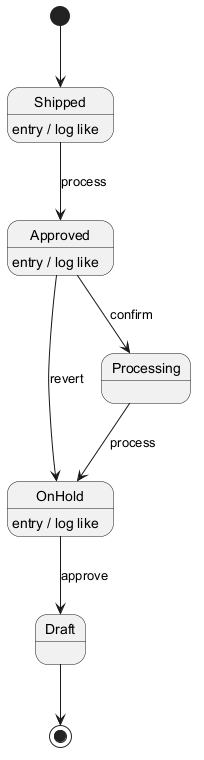

The diagram above was rendered by PlantUML. Its source (embedded in the PNG):
@startuml
skinparam backgroundColor #FFFFFF
skinparam classBackgroundColor #E8F4FA
skinparam classBorderColor #2C7DA0
[*] --> Shipped
Shipped --> Approved : process
Shipped : entry / log like
Approved --> Processing : confirm
Approved : entry / log like
Processing --> OnHold : process
OnHold --> Draft : approve
OnHold : entry / log like
Approved --> OnHold : revert
Draft --> [*]
@enduml